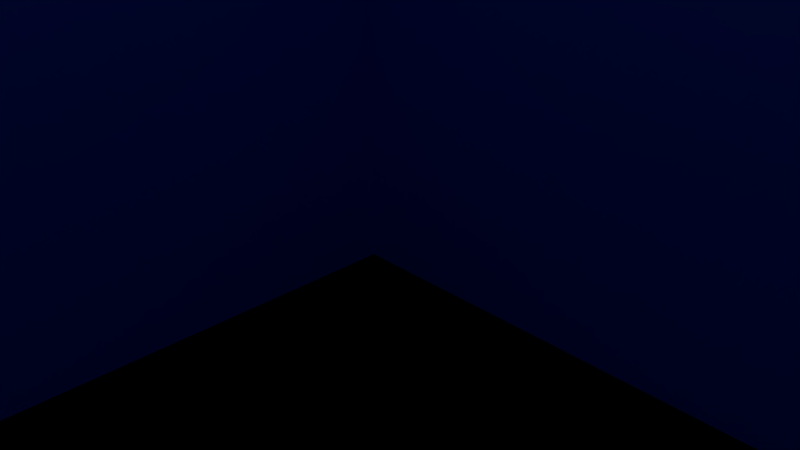 # Source: maze2.blend  (saved by Blender 2.77.0; exported with 4.5.12 LTS)
import bpy
from mathutils import Matrix  # noqa: F401  (used for matrix-valued properties, if any)

bpy.ops.wm.read_factory_settings(use_empty=True)
scene = bpy.context.scene
scene.name = 'Scene'

# ---- collections
col_collection_1 = bpy.data.collections.new('Collection 1'); scene.collection.children.link(col_collection_1)

# ---- materials (node trees are filled in below, after node groups)
mat_floor = bpy.data.materials.new('Floor')
mat_floor.alpha_threshold = 0.0
mat_floor.use_transparent_shadow = False
mat_floor.diffuse_color = (0.009192, 0.07606, 0.8, 1.0)
mat_floor.roughness = 0.5

# ---- material node trees

# ---- world
world_world = bpy.data.worlds.new('World'); scene.world = world_world
world_world.color = (0.05088, 0.05088, 0.05088)
world_world.use_sun_shadow = False
world_world.sun_shadow_jitter_overblur = 0.0
world_world.cycles.sampling_method = 'MANUAL'

# ---- cameras
cam_camera = bpy.data.cameras.new('Camera')
cam_camera.clip_end = 100.0
cam_camera.lens = 35.0
cam_camera.sensor_width = 32.0
cam_camera.sensor_height = 18.0
cam_camera.ortho_scale = 7.314
cam_camera.dof.focus_distance = 0.0
cam_camera.dof.aperture_fstop = 128.0

# ---- lights
light_lamp = bpy.data.lights.new('Lamp', 'POINT')
light_lamp.transmission_factor = 0.0
light_lamp.cutoff_distance = 30.0
light_lamp.energy = 100.0
light_lamp.shadow_buffer_clip_start = 1.001
light_lamp.shadow_soft_size = 0.1
light_lamp.shadow_maximum_resolution = 0.006
light_lamp.use_absolute_resolution = True

# ---- meshes
me_plane_002 = bpy.data.meshes.new('Plane.002')
me_plane_002.from_pydata([(-1.0, 1.0, 0.0), (1.0, 1.0, 0.0), (-1.0, 3.0, 0.0), (1.0, 3.0, 0.0), (-1.0, 2.75, 0.0), (-1.0, 2.5, 0.0), (-1.0, 2.25, 0.0), (-1.0, 2.0, 0.0), (-1.0, 1.75, 0.0), (-1.0, 1.5, 0.0), (-1.0, 1.25, 0.0), (-0.75, 1.0, 0.0), (-0.5, 1.0, 0.0), (-0.25, 1.0, 0.0), (0.0, 1.0, 0.0), (0.25, 1.0, 0.0), (0.5, 1.0, 0.0), (0.75, 1.0, 0.0), (1.0, 1.25, 0.0), (1.0, 1.5, 0.0), (1.0, 1.75, 0.0), (1.0, 2.0, 0.0), (1.0, 2.25, 0.0), (1.0, 2.5, 0.0), (1.0, 2.75, 0.0), (0.75, 3.0, 0.0), (0.5, 3.0, 0.0), (0.25, 3.0, 0.0), (0.0, 3.0, 0.0), (-0.25, 3.0, 0.0), (-0.5, 3.0, 0.0), (-0.75, 3.0, 0.0), (-0.75, 1.25, 0.0), (-0.75, 1.5, 0.0), (-0.75, 1.75, 0.0), (-0.75, 2.0, 0.0), (-0.75, 2.25, 0.0), (-0.75, 2.5, 0.0), (-0.75, 2.75, 0.0), (-0.5, 1.25, 0.0), (-0.5, 1.5, 0.0), (-0.5, 1.75, 0.0), (-0.5, 2.0, 0.0), (-0.5, 2.25, 0.0), (-0.5, 2.5, 0.0), (-0.5, 2.75, 0.0), (-0.25, 1.25, 0.0), (-0.25, 1.5, 0.0), (-0.25, 1.75, 0.0), (-0.25, 2.0, 0.0), (-0.25, 2.25, 0.0), (0.0, 1.25, 0.0), (0.0, 1.5, 0.0), (0.0, 1.75, 0.0), (0.0, 2.0, 0.0), (0.0, 2.25, 0.0), (0.0, 2.5, 0.0), (0.0, 2.75, 0.0), (0.25, 1.25, 0.0), (0.25, 1.5, 0.0), (0.25, 1.75, 0.0), (0.25, 2.0, 0.0), (0.25, 2.25, 0.0), (0.25, 2.5, 0.0), (0.25, 2.75, 0.0), (0.5, 1.25, 0.0), (0.5, 1.5, 0.0), (0.5, 1.75, 0.0), (0.5, 2.0, 0.0), (0.5, 2.25, 0.0), (0.5, 2.5, 0.0), (0.5, 2.75, 0.0), (0.75, 1.25, 0.0), (0.75, 1.5, 0.0), (0.75, 1.75, 0.0), (0.75, 2.0, 0.0), (0.75, 2.25, 0.0), (0.75, 2.5, 0.0), (0.75, 2.75, 0.0), (-3.0, 1.0, 0.0), (-1.0, 1.0, 0.0), (-3.0, 3.0, 0.0), (-1.0, 3.0, 0.0), (-3.0, 2.75, 0.0), (-3.0, 2.5, 0.0), (-3.0, 2.25, 0.0), (-3.0, 2.0, 0.0), (-3.0, 1.75, 0.0), (-3.0, 1.5, 0.0), (-3.0, 1.25, 0.0), (-2.75, 1.0, 0.0), (-2.5, 1.0, 0.0), (-2.25, 1.0, 0.0), (-2.0, 1.0, 0.0), (-1.75, 1.0, 0.0), (-1.5, 1.0, 0.0), (-1.25, 1.0, 0.0), (-1.0, 1.25, 0.0), (-1.0, 1.5, 0.0), (-1.0, 1.75, 0.0), (-1.0, 2.0, 0.0), (-1.0, 2.25, 0.0), (-1.0, 2.5, 0.0), (-1.0, 2.75, 0.0), (-1.25, 3.0, 0.0), (-1.5, 3.0, 0.0), (-1.75, 3.0, 0.0), (-2.0, 3.0, 0.0), (-2.25, 3.0, 0.0), (-2.5, 3.0, 0.0), (-2.75, 3.0, 0.0), (-2.75, 1.25, 0.0), (-2.75, 1.5, 0.0), (-2.75, 1.75, 0.0), (-2.75, 2.0, 0.0), (-2.75, 2.25, 0.0), (-2.75, 2.5, 0.0), (-2.75, 2.75, 0.0), (-2.5, 1.25, 0.0), (-2.5, 1.5, 0.0), (-2.5, 1.75, 0.0), (-2.5, 2.0, 0.0), (-2.5, 2.25, 0.0), (-2.5, 2.5, 0.0), (-2.5, 2.75, 0.0), (-2.25, 1.25, 0.0), (-2.25, 1.5, 0.0), (-2.25, 1.75, 0.0), (-2.25, 2.0, 0.0), (-2.25, 2.25, 0.0), (-2.25, 2.5, 0.0), (-2.25, 2.75, 0.0), (-2.0, 1.25, 0.0), (-2.0, 1.5, 0.0), (-2.0, 1.75, 0.0), (-2.0, 2.0, 0.0), (-2.0, 2.25, 0.0), (-2.0, 2.5, 0.0), (-2.0, 2.75, 0.0), (-1.75, 1.25, 0.0), (-1.75, 1.5, 0.0), (-1.75, 1.75, 0.0), (-1.75, 2.0, 0.0), (-1.75, 2.25, 0.0), (-1.75, 2.5, 0.0), (-1.75, 2.75, 0.0), (-1.5, 1.25, 0.0), (-1.5, 1.5, 0.0), (-1.5, 1.75, 0.0), (-1.5, 2.0, 0.0), (-1.5, 2.25, 0.0), (-1.5, 2.5, 0.0), (-1.5, 2.75, 0.0), (-1.25, 1.25, 0.0), (-1.25, 1.5, 0.0), (-1.25, 1.75, 0.0), (-1.25, 2.0, 0.0), (-1.25, 2.25, 0.0), (-1.25, 2.5, 0.0), (-1.25, 2.75, 0.0), (-5.0, 1.0, 0.0), (-3.0, 1.0, 0.0), (-5.0, 3.0, 0.0), (-3.0, 3.0, 0.0), (-5.0, 2.75, 0.0), (-5.0, 2.5, 0.0), (-5.0, 2.25, 0.0), (-5.0, 2.0, 0.0), (-5.0, 1.75, 0.0), (-5.0, 1.5, 0.0), (-5.0, 1.25, 0.0), (-4.75, 1.0, 0.0), (-4.5, 1.0, 0.0), (-4.25, 1.0, 0.0), (-4.0, 1.0, 0.0), (-3.75, 1.0, 0.0), (-3.5, 1.0, 0.0), (-3.25, 1.0, 0.0), (-3.0, 1.25, 0.0), (-3.0, 1.5, 0.0), (-3.0, 1.75, 0.0), (-3.0, 2.0, 0.0), (-3.0, 2.25, 0.0), (-3.0, 2.5, 0.0), (-3.0, 2.75, 0.0), (-3.25, 3.0, 0.0), (-3.5, 3.0, 0.0), (-3.75, 3.0, 0.0), (-4.0, 3.0, 0.0), (-4.25, 3.0, 0.0), (-4.5, 3.0, 0.0), (-4.75, 3.0, 0.0), (-4.75, 1.25, 0.0), (-4.75, 1.5, 0.0), (-4.75, 1.75, 0.0), (-4.75, 2.0, 0.0), (-4.75, 2.25, 0.0), (-4.75, 2.5, 0.0), (-4.75, 2.75, 0.0), (-4.5, 1.25, 0.0), (-4.5, 1.5, 0.0), (-4.5, 1.75, 0.0), (-4.5, 2.0, 0.0), (-4.5, 2.25, 0.0), (-4.5, 2.5, 0.0), (-4.5, 2.75, 0.0), (-4.25, 1.25, 0.0), (-4.25, 1.5, 0.0), (-4.25, 1.75, 0.0), (-4.25, 2.0, 0.0), (-4.25, 2.25, 0.0), (-4.25, 2.5, 0.0), (-4.25, 2.75, 0.0), (-4.0, 1.25, 0.0), (-4.0, 1.5, 0.0), (-4.0, 1.75, 0.0), (-4.0, 2.0, 0.0), (-4.0, 2.25, 0.0), (-4.0, 2.5, 0.0), (-4.0, 2.75, 0.0), (-3.75, 1.25, 0.0), (-3.75, 1.5, 0.0), (-3.75, 1.75, 0.0), (-3.75, 2.0, 0.0), (-3.75, 2.25, 0.0), (-3.75, 2.5, 0.0), (-3.75, 2.75, 0.0), (-3.5, 1.25, 0.0), (-3.5, 1.5, 0.0), (-3.5, 1.75, 0.0), (-3.5, 2.0, 0.0), (-3.5, 2.25, 0.0), (-3.5, 2.5, 0.0), (-3.5, 2.75, 0.0), (-3.25, 1.25, 0.0), (-3.25, 1.5, 0.0), (-3.25, 1.75, 0.0), (-3.25, 2.0, 0.0), (-3.25, 2.25, 0.0), (-3.25, 2.5, 0.0), (-3.25, 2.75, 0.0), (-3.0, -1.0, 0.0), (-1.0, -1.0, 0.0), (-3.0, 1.0, 0.0), (-1.0, 1.0, 0.0), (-3.0, 0.75, 0.0), (-3.0, 0.5, 0.0), (-3.0, 0.25, 0.0), (-3.0, 0.0, 0.0), (-3.0, -0.25, 0.0), (-3.0, -0.5, 0.0), (-3.0, -0.75, 0.0), (-2.75, -1.0, 0.0), (-2.5, -1.0, 0.0), (-2.25, -1.0, 0.0), (-2.0, -1.0, 0.0), (-1.75, -1.0, 0.0), (-1.5, -1.0, 0.0), (-1.25, -1.0, 0.0), (-1.0, -0.75, 0.0), (-1.0, -0.5, 0.0), (-1.0, -0.25, 0.0), (-1.0, 0.0, 0.0), (-1.0, 0.25, 0.0), (-1.0, 0.5, 0.0), (-1.0, 0.75, 0.0), (-1.25, 1.0, 0.0), (-1.5, 1.0, 0.0), (-1.75, 1.0, 0.0), (-2.0, 1.0, 0.0), (-2.25, 1.0, 0.0), (-2.5, 1.0, 0.0), (-2.75, 1.0, 0.0), (-2.75, -0.75, 0.0), (-2.75, -0.5, 0.0), (-2.75, -0.25, 0.0), (-2.75, 0.0, 0.0), (-2.75, 0.25, 0.0), (-2.75, 0.5, 0.0), (-2.75, 0.75, 0.0), (-2.5, -0.75, 0.0), (-2.5, -0.5, 0.0), (-2.5, -0.25, 0.0), (-2.5, 0.0, 0.0), (-2.5, 0.25, 0.0), (-2.5, 0.5, 0.0), (-2.5, 0.75, 0.0), (-2.25, -0.75, 0.0), (-2.25, -0.5, 0.0), (-2.25, -0.25, 0.0), (-2.25, 0.0, 0.0), (-2.25, 0.25, 0.0), (-2.25, 0.5, 0.0), (-2.25, 0.75, 0.0), (-2.0, -0.75, 0.0), (-2.0, -0.5, 0.0), (-2.0, -0.25, 0.0), (-2.0, 0.0, 0.0), (-2.0, 0.25, 0.0), (-2.0, 0.5, 0.0), (-2.0, 0.75, 0.0), (-1.75, -0.75, 0.0), (-1.75, -0.5, 0.0), (-1.75, -0.25, 0.0), (-1.75, 0.0, 0.0), (-1.75, 0.25, 0.0), (-1.75, 0.5, 0.0), (-1.75, 0.75, 0.0), (-1.5, -0.75, 0.0), (-1.5, -0.5, 0.0), (-1.5, -0.25, 0.0), (-1.5, 0.0, 0.0), (-1.5, 0.25, 0.0), (-1.5, 0.5, 0.0), (-1.5, 0.75, 0.0), (-1.25, -0.75, 0.0), (-1.25, -0.5, 0.0), (-1.25, -0.25, 0.0), (-1.25, 0.0, 0.0), (-1.25, 0.25, 0.0), (-1.25, 0.5, 0.0), (-1.25, 0.75, 0.0), (-3.0, 3.0, 0.0), (-1.0, 3.0, 0.0), (-3.0, 5.0, 0.0), (-1.0, 5.0, 0.0), (-3.0, 4.75, 0.0), (-3.0, 4.5, 0.0), (-3.0, 4.25, 0.0), (-3.0, 4.0, 0.0), (-3.0, 3.75, 0.0), (-3.0, 3.5, 0.0), (-3.0, 3.25, 0.0), (-2.75, 3.0, 0.0), (-2.5, 3.0, 0.0), (-2.25, 3.0, 0.0), (-2.0, 3.0, 0.0), (-1.75, 3.0, 0.0), (-1.5, 3.0, 0.0), (-1.25, 3.0, 0.0), (-1.0, 3.25, 0.0), (-1.0, 3.5, 0.0), (-1.0, 3.75, 0.0), (-1.0, 4.0, 0.0), (-1.0, 4.25, 0.0), (-1.0, 4.5, 0.0), (-1.0, 4.75, 0.0), (-1.25, 5.0, 0.0), (-1.5, 5.0, 0.0), (-1.75, 5.0, 0.0), (-2.0, 5.0, 0.0), (-2.25, 5.0, 0.0), (-2.5, 5.0, 0.0), (-2.75, 5.0, 0.0), (-2.75, 3.25, 0.0), (-2.75, 3.5, 0.0), (-2.75, 3.75, 0.0), (-2.75, 4.0, 0.0), (-2.75, 4.25, 0.0), (-2.75, 4.5, 0.0), (-2.75, 4.75, 0.0), (-2.5, 3.25, 0.0), (-2.5, 3.5, 0.0), (-2.5, 3.75, 0.0), (-2.5, 4.0, 0.0), (-2.5, 4.25, 0.0), (-2.5, 4.5, 0.0), (-2.5, 4.75, 0.0), (-2.25, 3.25, 0.0), (-2.25, 3.5, 0.0), (-2.25, 3.75, 0.0), (-2.25, 4.0, 0.0), (-2.25, 4.25, 0.0), (-2.25, 4.5, 0.0), (-2.25, 4.75, 0.0), (-2.0, 3.25, 0.0), (-2.0, 3.5, 0.0), (-2.0, 3.75, 0.0), (-2.0, 4.0, 0.0), (-2.0, 4.25, 0.0), (-2.0, 4.5, 0.0), (-2.0, 4.75, 0.0), (-1.75, 3.25, 0.0), (-1.75, 3.5, 0.0), (-1.75, 3.75, 0.0), (-1.75, 4.0, 0.0), (-1.75, 4.25, 0.0), (-1.75, 4.5, 0.0), (-1.75, 4.75, 0.0), (-1.5, 3.25, 0.0), (-1.5, 3.5, 0.0), (-1.5, 3.75, 0.0), (-1.5, 4.0, 0.0), (-1.5, 4.25, 0.0), (-1.5, 4.5, 0.0), (-1.5, 4.75, 0.0), (-1.25, 3.25, 0.0), (-1.25, 3.5, 0.0), (-1.25, 3.75, 0.0), (-1.25, 4.0, 0.0), (-1.25, 4.25, 0.0), (-1.25, 4.5, 0.0), (-1.25, 4.75, 0.0), (-1.0, 3.0, 0.0), (1.0, 3.0, 0.0), (-1.0, 5.0, 0.0), (1.0, 5.0, 0.0), (-1.0, 4.75, 0.0), (-1.0, 4.5, 0.0), (-1.0, 4.25, 0.0), (-1.0, 4.0, 0.0), (-1.0, 3.75, 0.0), (-1.0, 3.5, 0.0), (-1.0, 3.25, 0.0), (-0.75, 3.0, 0.0), (-0.5, 3.0, 0.0), (-0.25, 3.0, 0.0), (0.0, 3.0, 0.0), (0.25, 3.0, 0.0), (0.5, 3.0, 0.0), (0.75, 3.0, 0.0), (1.0, 3.25, 0.0), (1.0, 3.5, 0.0), (1.0, 3.75, 0.0), (1.0, 4.0, 0.0), (1.0, 4.25, 0.0), (1.0, 4.5, 0.0), (1.0, 4.75, 0.0), (0.75, 5.0, 0.0), (0.5, 5.0, 0.0), (0.25, 5.0, 0.0), (0.0, 5.0, 0.0), (-0.25, 5.0, 0.0), (-0.5, 5.0, 0.0), (-0.75, 5.0, 0.0), (-0.75, 3.25, 0.0), (-0.75, 3.5, 0.0), (-0.75, 3.75, 0.0), (-0.75, 4.0, 0.0), (-0.75, 4.25, 0.0), (-0.75, 4.5, 0.0), (-0.75, 4.75, 0.0), (-0.5, 3.25, 0.0), (-0.5, 3.5, 0.0), (-0.5, 3.75, 0.0), (-0.5, 4.0, 0.0), (-0.5, 4.25, 0.0), (-0.5, 4.5, 0.0), (-0.5, 4.75, 0.0), (-0.25, 3.75, 0.0), (-0.25, 4.0, 0.0), (-0.25, 4.25, 0.0), (-0.25, 4.5, 0.0), (-0.25, 4.75, 0.0), (0.0, 3.25, 0.0), (0.0, 3.5, 0.0), (0.0, 3.75, 0.0), (0.0, 4.0, 0.0), (0.0, 4.25, 0.0), (0.0, 4.5, 0.0), (0.0, 4.75, 0.0), (0.25, 3.25, 0.0), (0.25, 3.5, 0.0), (0.25, 3.75, 0.0), (0.25, 4.0, 0.0), (0.25, 4.25, 0.0), (0.25, 4.5, 0.0), (0.25, 4.75, 0.0), (0.5, 3.25, 0.0), (0.5, 3.5, 0.0), (0.5, 3.75, 0.0), (0.5, 4.0, 0.0), (0.5, 4.25, 0.0), (0.5, 4.5, 0.0), (0.5, 4.75, 0.0), (0.75, 3.25, 0.0), (0.75, 3.5, 0.0), (0.75, 3.75, 0.0), (0.75, 4.0, 0.0), (0.75, 4.25, 0.0), (0.75, 4.5, 0.0), (0.75, 4.75, 0.0), (0.75, 3.0, 6.0), (1.0, 3.0, 6.0), (1.0, 4.75, 6.0), (1.0, 5.0, 6.0), (-0.75, 5.0, 6.0), (-1.0, 5.0, 6.0), (-1.0, 4.75, 6.0), (1.0, 3.25, 6.0), (1.0, 3.5, 6.0), (1.0, 3.75, 6.0), (1.0, 4.0, 6.0), (1.0, 4.25, 6.0), (1.0, 4.5, 6.0), (0.75, 5.0, 6.0), (0.5, 5.0, 6.0), (0.25, 5.0, 6.0), (0.0, 5.0, 6.0), (-0.25, 5.0, 6.0), (-0.5, 5.0, 6.0), (-0.75, 4.75, 6.0), (-0.5, 4.75, 6.0), (-0.25, 4.75, 6.0), (0.0, 4.75, 6.0), (0.25, 4.75, 6.0), (0.5, 4.75, 6.0), (0.75, 4.75, 6.0), (0.75, 3.25, 6.0), (0.75, 3.5, 6.0), (0.75, 3.75, 6.0), (0.75, 4.0, 6.0), (0.75, 4.25, 6.0), (0.75, 4.5, 6.0), (-1.0, -1.0, 0.0), (1.0, -1.0, 0.0), (-1.0, 1.0, 0.0), (1.0, 1.0, 0.0), (-1.0, 0.75, 0.0), (-1.0, 0.5, 0.0), (-1.0, 0.25, 0.0), (-1.0, 0.0, 0.0), (-1.0, -0.25, 0.0), (-1.0, -0.5, 0.0), (-1.0, -0.75, 0.0), (-0.75, -1.0, 0.0), (-0.5, -1.0, 0.0), (-0.25, -1.0, 0.0), (0.0, -1.0, 0.0), (0.25, -1.0, 0.0), (0.5, -1.0, 0.0), (0.75, -1.0, 0.0), (1.0, -0.75, 0.0), (1.0, -0.5, 0.0), (1.0, -0.25, 0.0), (1.0, 0.0, 0.0), (1.0, 0.25, 0.0), (1.0, 0.5, 0.0), (1.0, 0.75, 0.0), (0.75, 1.0, 0.0), (0.5, 1.0, 0.0), (0.25, 1.0, 0.0), (0.0, 1.0, 0.0), (-0.25, 1.0, 0.0), (-0.5, 1.0, 0.0), (-0.75, 1.0, 0.0), (-0.75, -0.75, 0.0), (-0.75, -0.5, 0.0), (-0.75, -0.25, 0.0), (-0.75, 0.0, 0.0), (-0.75, 0.25, 0.0), (-0.75, 0.5, 0.0), (-0.75, 0.75, 0.0), (-0.5, -0.75, 0.0), (-0.5, -0.5, 0.0), (-0.5, -0.25, 0.0), (-0.5, 0.0, 0.0), (-0.5, 0.25, 0.0), (-0.5, 0.5, 0.0), (-0.5, 0.75, 0.0), (-0.25, -0.75, 0.0), (-0.25, -0.5, 0.0), (-0.25, -0.25, 0.0), (-0.25, 0.0, 0.0), (-0.25, 0.25, 0.0), (-0.25, 0.5, 0.0), (-0.25, 0.75, 0.0), (0.0, -0.75, 0.0), (0.0, -0.5, 0.0), (0.0, -0.25, 0.0), (0.0, 0.0, 0.0), (0.0, 0.25, 0.0), (0.0, 0.5, 0.0), (0.0, 0.75, 0.0), (0.25, -0.75, 0.0), (0.25, -0.5, 0.0), (0.25, -0.25, 0.0), (0.25, 0.0, 0.0), (0.25, 0.25, 0.0), (0.25, 0.5, 0.0), (0.25, 0.75, 0.0), (0.5, -0.75, 0.0), (0.5, -0.5, 0.0), (0.5, -0.25, 0.0), (0.5, 0.0, 0.0), (0.5, 0.25, 0.0), (0.5, 0.5, 0.0), (0.5, 0.75, 0.0), (0.75, -0.75, 0.0), (0.75, -0.5, 0.0), (0.75, -0.25, 0.0), (0.75, 0.0, 0.0), (0.75, 0.25, 0.0), (0.75, 0.5, 0.0), (0.75, 0.75, 0.0), (-1.0, -0.75, 6.0), (-1.0, -1.0, 6.0), (0.75, -1.0, 6.0), (1.0, -1.0, 6.0), (1.0, 0.75, 6.0), (1.0, 1.0, 6.0), (-0.75, -1.0, 6.0), (-0.5, -1.0, 6.0), (-0.25, -1.0, 6.0), (0.0, -1.0, 6.0), (0.25, -1.0, 6.0), (1.0, -0.75, 6.0), (1.0, -0.5, 6.0), (1.0, -0.25, 6.0), (1.0, 0.0, 6.0), (1.0, 0.25, 6.0), (1.0, 0.5, 6.0), (0.75, 1.0, 6.0), (-0.75, -0.75, 6.0), (-0.5, -0.75, 6.0), (-0.25, -0.75, 6.0), (0.0, -0.75, 6.0), (0.25, -0.75, 6.0), (0.75, 0.75, 6.0), (0.75, -0.75, 6.0), (0.75, -0.5, 6.0), (0.75, -0.25, 6.0), (0.75, 0.0, 6.0), (0.75, 0.25, 6.0), (0.75, 0.5, 6.0), (-5.0, 3.0, 0.0), (-3.0, 3.0, 0.0), (-5.0, 5.0, 0.0), (-3.0, 5.0, 0.0), (-5.0, 4.75, 0.0), (-5.0, 4.5, 0.0), (-5.0, 4.25, 0.0), (-5.0, 4.0, 0.0), (-5.0, 3.75, 0.0), (-5.0, 3.5, 0.0), (-5.0, 3.25, 0.0), (-4.75, 3.0, 0.0), (-4.5, 3.0, 0.0), (-4.25, 3.0, 0.0), (-4.0, 3.0, 0.0), (-3.75, 3.0, 0.0), (-3.5, 3.0, 0.0), (-3.25, 3.0, 0.0), (-3.0, 3.25, 0.0), (-3.0, 3.5, 0.0), (-3.0, 3.75, 0.0), (-3.0, 4.0, 0.0), (-3.0, 4.25, 0.0), (-3.0, 4.5, 0.0), (-3.0, 4.75, 0.0), (-3.25, 5.0, 0.0), (-3.5, 5.0, 0.0), (-3.75, 5.0, 0.0), (-4.0, 5.0, 0.0), (-4.25, 5.0, 0.0), (-4.5, 5.0, 0.0), (-4.75, 5.0, 0.0), (-4.75, 3.25, 0.0), (-4.75, 3.5, 0.0), (-4.75, 3.75, 0.0), (-4.75, 4.0, 0.0), (-4.75, 4.25, 0.0), (-4.75, 4.5, 0.0), (-4.75, 4.75, 0.0), (-4.5, 3.25, 0.0), (-4.5, 3.5, 0.0), (-4.5, 3.75, 0.0), (-4.5, 4.0, 0.0), (-4.5, 4.25, 0.0), (-4.5, 4.5, 0.0), (-4.5, 4.75, 0.0), (-4.25, 3.25, 0.0), (-4.25, 3.5, 0.0), (-4.25, 3.75, 0.0), (-4.25, 4.0, 0.0), (-4.25, 4.25, 0.0), (-4.25, 4.5, 0.0), (-4.25, 4.75, 0.0), (-4.0, 3.25, 0.0), (-4.0, 3.5, 0.0), (-4.0, 3.75, 0.0), (-4.0, 4.0, 0.0), (-4.0, 4.25, 0.0), (-4.0, 4.5, 0.0), (-4.0, 4.75, 0.0), (-3.75, 3.25, 0.0), (-3.75, 3.5, 0.0), (-3.75, 3.75, 0.0), (-3.75, 4.0, 0.0), (-3.75, 4.25, 0.0), (-3.75, 4.5, 0.0), (-3.75, 4.75, 0.0), (-3.5, 3.25, 0.0), (-3.5, 3.5, 0.0), (-3.5, 3.75, 0.0), (-3.5, 4.0, 0.0), (-3.5, 4.25, 0.0), (-3.5, 4.5, 0.0), (-3.5, 4.75, 0.0), (-3.25, 3.25, 0.0), (-3.25, 3.5, 0.0), (-3.25, 3.75, 0.0), (-3.25, 4.0, 0.0), (-3.25, 4.25, 0.0), (-3.25, 4.5, 0.0), (-3.25, 4.75, 0.0), (-5.0, 3.25, 6.0), (-5.0, 3.0, 6.0), (-3.0, 4.75, 6.0), (-3.0, 5.0, 6.0), (-4.75, 5.0, 6.0), (-5.0, 5.0, 6.0), (-5.0, 4.75, 6.0), (-5.0, 4.25, 6.0), (-5.0, 4.0, 6.0), (-5.0, 3.75, 6.0), (-5.0, 3.5, 6.0), (-4.75, 3.0, 6.0), (-3.25, 5.0, 6.0), (-3.5, 5.0, 6.0), (-3.75, 5.0, 6.0), (-4.0, 5.0, 6.0), (-4.25, 5.0, 6.0), (-4.5, 5.0, 6.0), (-4.75, 4.75, 6.0), (-4.75, 3.25, 6.0), (-4.75, 3.5, 6.0), (-4.75, 3.75, 6.0), (-4.75, 4.0, 6.0), (-4.75, 4.25, 6.0), (-4.5, 4.75, 6.0), (-4.25, 4.75, 6.0), (-4.0, 4.75, 6.0), (-3.75, 4.75, 6.0), (-3.5, 4.75, 6.0), (-3.25, 4.75, 6.0), (-5.0, -1.0, 0.0), (-3.0, -1.0, 0.0), (-5.0, 1.0, 0.0), (-3.0, 1.0, 0.0), (-5.0, 0.75, 0.0), (-5.0, 0.5, 0.0), (-5.0, 0.25, 0.0), (-5.0, 0.0, 0.0), (-5.0, -0.25, 0.0), (-5.0, -0.5, 0.0), (-5.0, -0.75, 0.0), (-4.75, -1.0, 0.0), (-4.5, -1.0, 0.0), (-4.25, -1.0, 0.0), (-4.0, -1.0, 0.0), (-3.75, -1.0, 0.0), (-3.5, -1.0, 0.0), (-3.25, -1.0, 0.0), (-3.0, -0.75, 0.0), (-3.0, -0.5, 0.0), (-3.0, -0.25, 0.0), (-3.0, 0.0, 0.0), (-3.0, 0.25, 0.0), (-3.0, 0.5, 0.0), (-3.0, 0.75, 0.0), (-3.25, 1.0, 0.0), (-3.5, 1.0, 0.0), (-3.75, 1.0, 0.0), (-4.0, 1.0, 0.0), (-4.25, 1.0, 0.0), (-4.5, 1.0, 0.0), (-4.75, 1.0, 0.0), (-4.75, -0.75, 0.0), (-4.75, -0.5, 0.0), (-4.75, -0.25, 0.0), (-4.75, 0.0, 0.0), (-4.75, 0.25, 0.0), (-4.75, 0.5, 0.0), (-4.75, 0.75, 0.0), (-4.5, -0.75, 0.0), (-4.5, -0.5, 0.0), (-4.5, -0.25, 0.0), (-4.5, 0.0, 0.0), (-4.5, 0.25, 0.0), (-4.5, 0.5, 0.0), (-4.5, 0.75, 0.0), (-4.25, -0.75, 0.0), (-4.25, -0.5, 0.0), (-4.25, -0.25, 0.0), (-4.25, 0.0, 0.0), (-4.25, 0.25, 0.0), (-4.25, 0.5, 0.0), (-4.25, 0.75, 0.0), (-4.0, -0.75, 0.0), (-4.0, -0.5, 0.0), (-4.0, -0.25, 0.0), (-4.0, 0.0, 0.0), (-4.0, 0.25, 0.0), (-4.0, 0.5, 0.0), (-4.0, 0.75, 0.0), (-3.75, -0.75, 0.0), (-3.75, -0.5, 0.0), (-3.75, -0.25, 0.0), (-3.75, 0.0, 0.0), (-3.75, 0.25, 0.0), (-3.75, 0.5, 0.0), (-3.75, 0.75, 0.0), (-3.5, -0.75, 0.0), (-3.5, -0.5, 0.0), (-3.5, -0.25, 0.0), (-3.5, 0.0, 0.0), (-3.5, 0.25, 0.0), (-3.5, 0.5, 0.0), (-3.5, 0.75, 0.0), (-3.25, -0.75, 0.0), (-3.25, -0.5, 0.0), (-3.25, -0.25, 0.0), (-3.25, 0.0, 0.0), (-3.25, 0.25, 0.0), (-3.25, 0.5, 0.0), (-3.25, 0.75, 0.0), (-5.0, -0.75, 6.0), (-5.0, -1.0, 6.0), (-3.25, -1.0, 6.0), (-3.0, -1.0, 6.0), (-4.75, 1.0, 6.0), (-5.0, 1.0, 6.0), (-5.0, 0.75, 6.0), (-5.0, 0.5, 6.0), (-5.0, 0.25, 6.0), (-5.0, 0.0, 6.0), (-5.0, -0.25, 6.0), (-5.0, -0.5, 6.0), (-4.75, -1.0, 6.0), (-4.5, -1.0, 6.0), (-4.25, -1.0, 6.0), (-4.0, -1.0, 6.0), (-3.75, -1.0, 6.0), (-3.5, -1.0, 6.0), (-3.0, -0.75, 6.0), (-4.75, 0.75, 6.0), (-4.75, -0.75, 6.0), (-4.75, -0.5, 6.0), (-4.75, -0.25, 6.0), (-4.75, 0.0, 6.0), (-4.75, 0.25, 6.0), (-4.75, 0.5, 6.0), (-4.5, -0.75, 6.0), (-4.25, -0.75, 6.0), (-4.0, -0.75, 6.0), (-3.75, -0.75, 6.0), (-3.5, -0.75, 6.0), (-3.25, -0.75, 6.0), (-4.75, 3.0, 6.0), (-5.0, 3.0, 6.0), (-5.0, 2.75, 6.0), (-5.0, 2.5, 6.0), (-5.0, 2.25, 6.0), (-5.0, 2.0, 6.0), (-5.0, 1.75, 6.0), (-5.0, 1.5, 6.0), (-5.0, 1.25, 6.0), (-4.75, 2.75, 6.0), (-4.75, 1.25, 6.0), (-4.75, 1.5, 6.0), (-4.75, 1.75, 6.0), (-4.75, 2.0, 6.0), (-4.75, 2.25, 6.0), (-4.75, 2.5, 6.0), (-5.0, 1.25, 6.0), (-5.0, 1.0, 6.0), (-4.75, 1.0, 6.0), (-4.75, 1.25, 6.0), (0.75, 1.0, 6.0), (1.0, 1.0, 6.0), (1.0, 1.25, 6.0), (1.0, 1.5, 6.0), (1.0, 1.75, 6.0), (1.0, 2.0, 6.0), (1.0, 2.25, 6.0), (1.0, 2.5, 6.0), (1.0, 2.75, 6.0), (0.75, 1.25, 6.0), (0.75, 1.5, 6.0), (0.75, 1.75, 6.0), (0.75, 2.0, 6.0), (0.75, 2.25, 6.0), (0.75, 2.5, 6.0), (0.75, 2.75, 6.0), (1.0, 2.75, 6.0), (1.0, 3.0, 6.0), (0.75, 3.0, 6.0), (0.75, 2.75, 6.0), (-1.0, 4.75, 6.0), (-1.0, 5.0, 6.0), (-2.75, 5.0, 6.0), (-3.0, 5.0, 6.0), (-3.0, 4.75, 6.0), (-1.25, 5.0, 6.0), (-1.5, 5.0, 6.0), (-1.75, 5.0, 6.0), (-2.0, 5.0, 6.0), (-2.25, 5.0, 6.0), (-2.5, 5.0, 6.0), (-2.75, 4.75, 6.0), (-2.5, 4.75, 6.0), (-2.25, 4.75, 6.0), (-2.0, 4.75, 6.0), (-1.75, 4.75, 6.0), (-1.5, 4.75, 6.0), (-1.25, 4.75, 6.0), (-3.0, -0.75, 6.0), (-3.0, -1.0, 6.0), (-1.25, -1.0, 6.0), (-1.0, -1.0, 6.0), (-2.75, -1.0, 6.0), (-2.5, -1.0, 6.0), (-2.25, -1.0, 6.0), (-2.0, -1.0, 6.0), (-1.75, -1.0, 6.0), (-1.5, -1.0, 6.0), (-1.0, -0.75, 6.0), (-2.75, -0.75, 6.0), (-2.5, -0.75, 6.0), (-2.25, -0.75, 6.0), (-2.0, -0.75, 6.0), (-1.75, -0.75, 6.0), (-1.5, -0.75, 6.0), (-1.25, -0.75, 6.0), (-1.0, 1.5, 6.0), (-1.0, 1.25, 6.0), (-0.25, 1.0, 6.0), (0.0, 1.0, 6.0), (0.0, 3.0, 6.0), (-0.25, 3.0, 6.0), (-0.5, 3.0, 6.0), (-0.75, 1.25, 6.0), (-0.75, 1.5, 6.0), (-0.75, 2.0, 6.0), (-0.75, 2.25, 6.0), (-0.75, 2.5, 6.0), (-0.5, 2.75, 6.0), (-0.5, 2.0, 6.0), (-0.5, 2.25, 6.0), (-0.5, 2.5, 6.0), (-0.25, 1.25, 6.0), (-0.25, 2.25, 6.0), (0.0, 2.75, 6.0), (0.0, 1.25, 6.0), (0.0, 1.75, 6.0), (0.0, 2.0, 6.0), (0.0, 2.25, 6.0), (0.0, 2.5, 6.0), (0.25, 1.75, 6.0), (0.25, 2.0, 6.0), (0.25, 2.25, 6.0), (0.25, 2.5, 6.0), (0.5, 1.75, 6.0), (0.5, 2.0, 6.0), (0.75, 1.75, 6.0), (0.75, 2.0, 6.0), (-3.0, 1.25, 6.0), (-3.0, 1.0, 6.0), (-2.75, 3.0, 6.0), (-3.0, 3.0, 6.0), (-3.0, 2.75, 6.0), (-3.0, 2.25, 6.0), (-3.0, 2.0, 6.0), (-3.0, 1.5, 6.0), (-2.75, 1.0, 6.0), (-2.0, 1.0, 6.0), (-1.75, 1.0, 6.0), (-1.0, 1.25, 6.0), (-1.0, 1.5, 6.0), (-1.5, 3.0, 6.0), (-1.75, 3.0, 6.0), (-2.0, 3.0, 6.0), (-2.25, 3.0, 6.0), (-2.5, 3.0, 6.0), (-2.75, 2.75, 6.0), (-2.75, 1.25, 6.0), (-2.75, 1.5, 6.0), (-2.75, 2.0, 6.0), (-2.75, 2.25, 6.0), (-2.5, 2.75, 6.0), (-2.25, 2.75, 6.0), (-2.25, 1.75, 6.0), (-2.25, 2.0, 6.0), (-2.0, 2.75, 6.0), (-2.0, 1.25, 6.0), (-2.0, 1.5, 6.0), (-2.0, 1.75, 6.0), (-2.0, 2.0, 6.0), (-1.75, 2.75, 6.0), (-1.75, 1.25, 6.0), (-1.75, 1.5, 6.0), (-1.75, 1.75, 6.0), (-1.75, 2.0, 6.0), (-1.75, 2.25, 6.0), (-1.75, 2.5, 6.0), (-1.5, 2.75, 6.0), (-1.5, 1.25, 6.0), (-1.5, 1.5, 6.0), (-1.5, 2.0, 6.0), (-1.5, 2.25, 6.0), (-1.5, 2.5, 6.0), (-1.25, 1.25, 6.0), (-1.25, 1.5, 6.0), (-3.25, 1.0, 6.0), (-3.0, 1.0, 6.0), (-3.0, 2.75, 6.0), (-3.0, 3.0, 6.0), (-4.25, 1.0, 6.0), (-4.0, 1.0, 6.0), (-3.0, 1.25, 6.0), (-3.0, 1.5, 6.0), (-3.0, 2.0, 6.0), (-3.0, 2.25, 6.0), (-3.25, 3.0, 6.0), (-3.5, 3.0, 6.0), (-3.75, 3.0, 6.0), (-4.0, 3.0, 6.0), (-4.25, 1.25, 6.0), (-4.25, 1.5, 6.0), (-4.25, 1.75, 6.0), (-4.25, 2.0, 6.0), (-4.25, 2.25, 6.0), (-4.0, 2.75, 6.0), (-4.0, 1.25, 6.0), (-4.0, 1.5, 6.0), (-4.0, 1.75, 6.0), (-4.0, 2.0, 6.0), (-4.0, 2.25, 6.0), (-4.0, 2.5, 6.0), (-3.75, 2.75, 6.0), (-3.75, 2.0, 6.0), (-3.75, 2.25, 6.0), (-3.75, 2.5, 6.0), (-3.5, 2.75, 6.0), (-3.5, 2.0, 6.0), (-3.5, 2.25, 6.0), (-3.25, 2.75, 6.0), (-3.25, 1.25, 6.0), (-3.25, 1.5, 6.0), (-3.25, 2.0, 6.0), (-3.25, 2.25, 6.0), (-2.75, 1.0, 6.0), (-3.0, 1.0, 6.0), (-3.0, 0.75, 6.0), (-3.0, 0.5, 6.0), (-1.0, -0.25, 6.0), (-1.0, 0.0, 6.0), (-1.0, 0.25, 6.0), (-1.0, 0.5, 6.0), (-1.0, 0.75, 6.0), (-1.75, 1.0, 6.0), (-2.0, 1.0, 6.0), (-2.75, 0.75, 6.0), (-2.75, -0.75, 6.0), (-2.75, -0.5, 6.0), (-2.75, -0.25, 6.0), (-2.75, 0.0, 6.0), (-2.75, 0.5, 6.0), (-2.5, -0.75, 6.0), (-2.5, -0.5, 6.0), (-2.5, -0.25, 6.0), (-2.5, 0.0, 6.0), (-2.5, 0.5, 6.0), (-2.5, 0.75, 6.0), (-2.0, 0.75, 6.0), (-2.0, -0.25, 6.0), (-2.0, 0.0, 6.0), (-2.0, 0.5, 6.0), (-1.75, 0.75, 6.0), (-1.75, -0.25, 6.0), (-1.75, 0.0, 6.0), (-1.75, 0.5, 6.0), (-1.5, -0.25, 6.0), (-1.5, 0.0, 6.0), (-1.5, 0.5, 6.0), (-1.5, 0.75, 6.0), (-1.25, -0.25, 6.0), (-1.25, 0.0, 6.0), (-1.25, 0.25, 6.0), (-1.25, 0.5, 6.0), (-1.25, 0.75, 6.0), (-1.25, 3.0, 6.0), (-1.0, 3.0, 6.0), (-1.75, 3.0, 6.0), (-1.5, 3.0, 6.0), (-1.0, 3.25, 6.0), (-1.0, 4.0, 6.0), (-1.0, 4.25, 6.0), (-2.5, 4.0, 6.0), (-2.5, 4.25, 6.0), (-2.5, 4.5, 6.0), (-2.5, 4.75, 6.0), (-2.25, 4.0, 6.0), (-2.25, 4.25, 6.0), (-2.25, 4.5, 6.0), (-2.25, 4.75, 6.0), (-2.0, 4.0, 6.0), (-2.0, 4.25, 6.0), (-1.75, 3.25, 6.0), (-1.75, 4.0, 6.0), (-1.75, 4.25, 6.0), (-1.5, 3.25, 6.0), (-1.5, 4.0, 6.0), (-1.5, 4.25, 6.0), (-1.25, 3.25, 6.0), (-1.25, 4.0, 6.0), (-1.25, 4.25, 6.0), (-0.5, 3.0, 6.0), (-0.25, 3.0, 6.0), (0.0, 3.0, 6.0), (-0.5, 3.25, 6.0), (-0.5, 3.5, 6.0), (-0.5, 3.75, 6.0), (-0.5, 4.0, 6.0), (-0.5, 4.25, 6.0), (-0.25, 3.75, 6.0), (-0.25, 4.0, 6.0), (-0.25, 4.25, 6.0), (0.0, 3.25, 6.0), (0.0, 3.5, 6.0), (0.0, 3.75, 6.0), (0.25, 3.5, 6.0), (0.25, 3.75, 6.0), (0.0, 1.0, 6.0), (-0.25, 1.0, 6.0), (-0.5, -0.75, 6.0), (-0.5, -0.5, 6.0), (-0.5, -0.25, 6.0), (-0.5, 0.0, 6.0), (-0.25, 0.75, 6.0), (-0.25, -0.75, 6.0), (-0.25, -0.5, 6.0), (-0.25, -0.25, 6.0), (-0.25, 0.0, 6.0), (-0.25, 0.5, 6.0), (0.0, 0.75, 6.0), (0.0, -0.25, 6.0), (0.0, 0.0, 6.0), (0.0, 0.5, 6.0), (0.25, -0.25, 6.0), (0.25, 0.0, 6.0), (0.25, 0.5, 6.0), (0.25, 0.75, 6.0), (0.5, 0.5, 6.0), (0.5, 0.75, 6.0), (0.75, 0.5, 6.0), (0.75, 0.75, 6.0), (-3.25, 3.0, 6.0), (-3.0, 3.0, 6.0), (-3.5, 3.0, 6.0), (-3.0, 3.25, 6.0), (-3.0, 3.75, 6.0), (-3.0, 4.0, 6.0), (-3.0, 4.25, 6.0), (-3.0, 4.5, 6.0), (-3.0, 4.75, 6.0), (-4.75, 3.5, 6.0), (-4.75, 3.75, 6.0), (-4.5, 3.5, 6.0), (-4.5, 3.75, 6.0), (-4.25, 3.5, 6.0), (-4.25, 3.75, 6.0), (-4.0, 3.5, 6.0), (-4.0, 3.75, 6.0), (-4.0, 4.25, 6.0), (-4.0, 4.5, 6.0), (-4.0, 4.75, 6.0), (-3.75, 4.25, 6.0), (-3.75, 4.5, 6.0), (-3.75, 4.75, 6.0), (-3.5, 3.25, 6.0), (-3.25, 3.25, 6.0), (-3.25, 3.75, 6.0), (-3.25, 4.0, 6.0), (-3.25, 4.25, 6.0), (-3.25, 4.5, 6.0), (-3.25, 4.75, 6.0), (-3.0, 0.75, 6.0), (-3.0, 1.0, 6.0), (-3.0, 0.5, 6.0), (-3.25, 1.0, 6.0), (-4.0, 1.0, 6.0), (-4.25, 1.0, 6.0), (-4.75, -0.25, 6.0), (-4.75, 0.0, 6.0), (-4.75, 0.5, 6.0), (-4.75, 0.75, 6.0), (-4.5, -0.25, 6.0), (-4.5, 0.0, 6.0), (-4.5, 0.5, 6.0), (-4.5, 0.75, 6.0), (-4.25, 0.75, 6.0), (-4.25, -0.25, 6.0), (-4.25, 0.0, 6.0), (-4.25, 0.5, 6.0), (-4.0, 0.75, 6.0), (-4.0, -0.25, 6.0), (-4.0, 0.0, 6.0), (-4.0, 0.5, 6.0), (-3.75, -0.25, 6.0), (-3.75, 0.0, 6.0), (-3.5, -0.25, 6.0), (-3.5, 0.0, 6.0), (-3.5, 0.25, 6.0), (-3.5, 0.5, 6.0), (-3.5, 0.75, 6.0), (-3.25, 0.75, 6.0), (-3.25, -0.25, 6.0), (-3.25, 0.0, 6.0), (-3.25, 0.25, 6.0), (-3.25, 0.5, 6.0), (0.25, -1.0, 6.0), (0.5, -1.0, 6.0), (0.75, -1.0, 6.0), (0.25, -0.75, 6.0), (0.5, -0.75, 6.0), (0.75, -0.75, 6.0), (0.6735, -1.0, 0.0), (0.6735, -0.75, 0.0), (0.6735, -0.5, 0.0), (0.6735, -0.25, 0.0), (0.6735, 0.0, 0.0), (0.6735, 0.25, 0.0), (0.6735, 0.5, 0.0), (0.6735, 0.5, 6.0), (0.6735, -1.0, 6.0), (0.6735, -0.75, 6.0), (0.3647, -1.0, 0.0), (0.3647, -0.75, 0.0), (0.3647, -0.5, 0.0), (0.3647, -0.25, 0.0), (0.3647, 0.0, 0.0), (0.3647, 0.25, 0.0), (0.3647, 0.5, 0.0), (0.3647, 0.5, 6.0), (0.3647, -1.0, 6.0), (0.3647, -0.75, 6.0), (0.5, -0.75, 5.036), (0.75, -0.75, 5.036), (0.5, -1.0, 5.036), (0.25, -1.0, 5.036), (0.25, -0.75, 5.036), (0.75, -1.0, 5.036), (0.6735, -1.0, 5.036), (0.6735, -0.75, 5.036), (0.3647, -0.75, 5.036), (0.3647, -1.0, 5.036), (0.75, -0.75, 0.8011), (0.25, -1.0, 0.8011), (0.25, -0.75, 0.8011), (0.5, -0.75, 0.8011), (0.5, -1.0, 0.8011), (0.75, -1.0, 0.8011), (0.6735, -1.0, 0.8011), (0.6735, -0.75, 0.8011), (0.3647, -0.75, 0.8011), (0.3647, -1.0, 0.8011), (0.5, -0.7899, 0.8011), (0.5, -0.7899, 5.036), (0.6735, -0.7899, 0.8011), (0.6735, -0.7899, 5.036), (0.3647, -0.7899, 0.8011), (0.3647, -0.7899, 5.036), (-5.0, 4.75, 6.0), (-5.0, 4.5, 6.0), (-5.0, 4.25, 6.0), (-4.75, 4.25, 6.0), (-4.75, 4.5, 6.0), (-4.75, 4.75, 6.0), (-5.0, 4.326, 0.0), (-4.75, 4.326, 0.0), (-4.5, 4.326, 0.0), (-4.25, 4.326, 0.0), (-4.0, 4.326, 0.0), (-4.0, 4.326, 6.0), (-5.0, 4.326, 6.0), (-4.75, 4.326, 6.0), (-5.0, 4.655, 0.0), (-4.75, 4.655, 0.0), (-4.5, 4.655, 0.0), (-4.25, 4.655, 0.0), (-4.0, 4.655, 0.0), (-4.0, 4.655, 6.0), (-5.0, 4.655, 6.0), (-4.75, 4.655, 6.0), (-5.0, 4.75, 5.222), (-4.75, 4.75, 5.222), (-5.0, 4.25, 5.222), (-5.0, 4.5, 5.222), (-4.75, 4.5, 5.222), (-4.75, 4.25, 5.222), (-4.75, 4.326, 5.222), (-5.0, 4.326, 5.222), (-5.0, 4.655, 5.222), (-4.75, 4.655, 5.222), (-5.0, 2.0, 0.0), (1.0, 2.0, 0.0), (-4.75, 4.75, 0.7978), (-5.0, 4.5, 0.7978), (-4.75, 4.5, 0.7978), (-5.0, 4.75, 0.7978), (-5.0, 4.25, 0.7978), (-4.75, 4.25, 0.7978), (-4.75, 4.326, 0.7978), (-5.0, 4.326, 0.7978), (-5.0, 4.655, 0.7978), (-4.75, 4.655, 0.7978), (-4.887, 4.326, 0.7978), (-4.887, 4.326, 5.222), (-4.887, 4.655, 0.7978), (-4.887, 4.655, 5.222), (-4.887, 4.5, 5.222), (-4.887, 4.5, 0.7978), (0.6735, -0.6721, 0.8011), (0.6735, -0.6721, 5.036), (0.3647, -0.6721, 0.8011), (0.3647, -0.6721, 5.036), (0.5, -0.6721, 5.036), (0.5, -0.6721, 0.8011)], [], [(3, 25, 887, 886), (4, 38, 31, 2), (38, 45, 30, 31), (106, 107, 972, 971), (814, 815, 1211, 1210), (57, 64, 27, 28), (64, 71, 26, 27), (71, 78, 25, 26), (0, 11, 32, 10), (105, 106, 971, 970), (9, 33, 34, 8), (8, 34, 35, 7), (7, 35, 36, 6), (6, 36, 37, 5), (5, 37, 38, 4), (11, 12, 39, 32), (32, 39, 40, 33), (33, 40, 41, 34), (34, 41, 42, 35), (154, 147, 998, 1003), (813, 814, 1210, 1209), (37, 44, 45, 38), (12, 13, 46, 39), (39, 46, 47, 40), (40, 47, 48, 41), (41, 48, 49, 42), (42, 49, 50, 43), (146, 153, 1002, 997), (812, 813, 1209, 1208), (379, 372, 1094, 1098), (46, 51, 52, 47), (47, 52, 53, 48), (48, 53, 54, 49), (49, 54, 55, 50), (56, 57, 943, 948), (371, 378, 1097, 1093), (14, 15, 58, 51), (51, 58, 59, 52), (52, 59, 60, 53), (285, 286, 1064, 1063), (142, 149, 999, 993), (761, 816, 1207, 1181), (56, 63, 64, 57), (15, 16, 65, 58), (58, 65, 66, 59), (59, 66, 67, 60), (55, 54, 946, 947), (61, 68, 69, 62), (62, 69, 70, 63), (63, 70, 71, 64), (16, 17, 72, 65), (65, 72, 73, 66), (66, 73, 74, 67), (809, 808, 1205, 1206), (68, 75, 76, 69), (69, 76, 77, 70), (70, 77, 78, 71), (74, 73, 879, 880), (17, 1, 870, 869), (22, 23, 876, 875), (73, 72, 878, 879), (21, 22, 875, 874), (72, 17, 869, 878), (20, 21, 874, 873), (159, 103, 82, 104), (54, 53, 945, 946), (147, 140, 991, 998), (808, 807, 1204, 1205), (282, 283, 1062, 1061), (97, 98, 969, 968), (374, 367, 1092, 1096), (152, 159, 104, 105), (692, 641, 1150, 1171), (139, 146, 997, 990), (88, 112, 113, 87), (87, 113, 114, 86), (807, 806, 1203, 1204), (85, 115, 116, 84), (84, 116, 117, 83), (90, 91, 118, 111), (111, 118, 119, 112), (112, 119, 120, 113), (113, 120, 121, 114), (114, 121, 122, 115), (115, 122, 123, 116), (116, 123, 124, 117), (91, 92, 125, 118), (118, 125, 126, 119), (119, 126, 127, 120), (120, 127, 128, 121), (121, 128, 129, 122), (122, 129, 130, 123), (123, 130, 131, 124), (92, 93, 132, 125), (125, 132, 133, 126), (126, 133, 134, 127), (281, 282, 1061, 1060), (128, 135, 136, 129), (129, 136, 137, 130), (130, 137, 138, 131), (576, 577, 1141, 1140), (138, 145, 989, 984), (462, 463, 1123, 1122), (235, 234, 1038, 1039), (135, 142, 143, 136), (136, 143, 144, 137), (137, 144, 145, 138), (94, 95, 146, 139), (280, 281, 1060, 1059), (140, 147, 148, 141), (141, 148, 149, 142), (14, 51, 944, 928), (690, 691, 1170, 1169), (234, 177, 1004, 1038), (95, 96, 153, 146), (339, 323, 1083, 1082), (147, 154, 155, 148), (148, 155, 156, 149), (149, 156, 157, 150), (150, 157, 158, 151), (151, 158, 159, 152), (96, 80, 97, 153), (57, 28, 929, 943), (154, 98, 99, 155), (155, 99, 100, 156), (156, 100, 101, 157), (157, 101, 102, 158), (158, 102, 103, 159), (364, 371, 1093, 1089), (198, 191, 849, 858), (198, 205, 190, 191), (205, 212, 189, 190), (212, 219, 188, 189), (689, 690, 1169, 1168), (93, 94, 967, 966), (142, 135, 988, 993), (170, 160, 866, 865), (197, 198, 858, 864), (168, 169, 856, 855), (196, 197, 864, 863), (167, 168, 855, 854), (195, 196, 863, 862), (166, 167, 854, 853), (171, 172, 199, 192), (192, 199, 200, 193), (193, 200, 201, 194), (194, 201, 202, 195), (195, 202, 203, 196), (196, 203, 204, 197), (197, 204, 205, 198), (172, 173, 206, 199), (199, 206, 207, 200), (200, 207, 208, 201), (201, 208, 209, 202), (202, 209, 210, 203), (203, 210, 211, 204), (204, 211, 212, 205), (265, 321, 1081, 1050), (276, 275, 1056, 1057), (79, 90, 965, 958), (131, 138, 984, 981), (275, 274, 1055, 1056), (210, 217, 218, 211), (211, 218, 219, 212), (174, 175, 220, 213), (213, 220, 221, 214), (214, 221, 222, 215), (215, 222, 223, 216), (317, 261, 1046, 1077), (88, 89, 957, 964), (274, 273, 1054, 1055), (175, 176, 227, 220), (220, 227, 228, 221), (221, 228, 229, 222), (222, 229, 230, 223), (46, 13, 927, 941), (224, 231, 232, 225), (225, 232, 233, 226), (176, 177, 234, 227), (227, 234, 235, 228), (228, 235, 236, 229), (229, 236, 237, 230), (1282, 683, 1166, 1283), (231, 238, 239, 232), (232, 239, 240, 233), (454, 455, 1120, 1119), (1274, 682, 1165, 1275), (235, 179, 180, 236), (236, 180, 181, 237), (135, 128, 983, 988), (238, 182, 183, 239), (239, 183, 184, 240), (321, 265, 244, 266), (417, 454, 1119, 1110), (279, 286, 271, 272), (286, 293, 270, 271), (293, 300, 269, 270), (279, 272, 1042, 1053), (307, 314, 267, 268), (314, 321, 266, 267), (253, 254, 913, 912), (251, 273, 274, 250), (250, 274, 275, 249), (249, 275, 276, 248), (248, 276, 277, 247), (247, 277, 278, 246), (45, 44, 940, 937), (294, 287, 920, 921), (321, 314, 1076, 1081), (85, 86, 963, 962), (127, 134, 987, 982), (276, 283, 284, 277), (277, 284, 285, 278), (225, 226, 1030, 1033), (301, 294, 921, 922), (280, 287, 288, 281), (281, 288, 289, 282), (282, 289, 290, 283), (283, 290, 291, 284), (284, 291, 292, 285), (285, 292, 293, 286), (252, 253, 912, 911), (287, 294, 295, 288), (288, 295, 296, 289), (289, 296, 297, 290), (290, 297, 298, 291), (291, 298, 299, 292), (292, 299, 300, 293), (308, 301, 922, 923), (294, 301, 302, 295), (295, 302, 303, 296), (573, 542, 1124, 1136), (297, 304, 305, 298), (298, 305, 306, 299), (313, 320, 1080, 1075), (315, 308, 923, 924), (301, 308, 309, 302), (302, 309, 310, 303), (224, 225, 1033, 1032), (304, 311, 312, 305), (305, 312, 313, 306), (566, 565, 1135, 1130), (259, 315, 924, 917), (308, 315, 316, 309), (309, 316, 317, 310), (42, 43, 939, 938), (311, 318, 319, 312), (312, 319, 320, 313), (679, 680, 1164, 1163), (241, 252, 911, 908), (315, 259, 260, 316), (316, 260, 261, 317), (794, 795, 1196, 1199), (318, 311, 1074, 1078), (81, 83, 961, 960), (124, 131, 981, 980), (388, 395, 905, 904), (353, 324, 892, 891), (325, 347, 894, 890), (395, 402, 906, 905), (402, 346, 889, 906), (346, 325, 890, 889), (352, 353, 891, 899), (351, 352, 899, 898), (322, 333, 354, 332), (332, 354, 355, 331), (331, 355, 356, 330), (330, 356, 357, 329), (329, 357, 358, 328), (328, 358, 359, 327), (327, 359, 360, 326), (333, 334, 361, 354), (354, 361, 362, 355), (355, 362, 363, 356), (356, 363, 364, 357), (357, 364, 365, 358), (358, 365, 366, 359), (359, 366, 367, 360), (334, 335, 368, 361), (361, 368, 369, 362), (362, 369, 370, 363), (363, 370, 371, 364), (450, 451, 1118, 1117), (268, 269, 1052, 1051), (310, 317, 1077, 1073), (335, 336, 375, 368), (368, 375, 376, 369), (369, 376, 377, 370), (370, 377, 378, 371), (110, 81, 960, 959), (372, 379, 380, 373), (373, 380, 381, 374), (336, 337, 382, 375), (375, 382, 383, 376), (376, 383, 384, 377), (377, 384, 385, 378), (449, 450, 1117, 1116), (379, 386, 387, 380), (380, 387, 388, 381), (561, 562, 1133, 1132), (382, 389, 390, 383), (383, 390, 391, 384), (384, 391, 392, 385), (560, 561, 1132, 1131), (386, 393, 394, 387), (387, 394, 395, 388), (30, 45, 937, 931), (389, 396, 397, 390), (390, 397, 398, 391), (391, 398, 399, 392), (314, 307, 1069, 1076), (393, 400, 401, 394), (394, 401, 402, 395), (89, 79, 958, 957), (396, 340, 341, 397), (397, 341, 342, 398), (398, 342, 343, 399), (264, 265, 1050, 1049), (400, 344, 345, 401), (401, 345, 346, 402), (477, 476, 509, 510), (431, 432, 499, 498), (427, 406, 485, 484), (474, 481, 507, 506), (476, 475, 508, 509), (460, 467, 505, 504), (430, 431, 498, 497), (420, 404, 483, 482), (403, 414, 435, 413), (413, 435, 436, 412), (412, 436, 437, 411), (411, 437, 438, 410), (410, 438, 439, 409), (409, 439, 440, 408), (408, 440, 441, 407), (414, 415, 442, 435), (435, 442, 443, 436), (436, 443, 444, 437), (437, 444, 445, 438), (438, 445, 446, 439), (439, 446, 447, 440), (440, 447, 448, 441), (306, 313, 1075, 1072), (219, 218, 1029, 1023), (263, 264, 1049, 1048), (543, 566, 1130, 1125), (37, 36, 935, 936), (446, 451, 452, 447), (447, 452, 453, 448), (218, 217, 1028, 1029), (795, 764, 1182, 1196), (262, 263, 1048, 1047), (449, 456, 457, 450), (450, 457, 458, 451), (451, 458, 459, 452), (452, 459, 460, 453), (417, 418, 461, 454), (454, 461, 462, 455), (36, 35, 934, 935), (456, 463, 464, 457), (457, 464, 465, 458), (458, 465, 466, 459), (459, 466, 467, 460), (418, 419, 468, 461), (461, 468, 469, 462), (462, 469, 470, 463), (463, 470, 471, 464), (464, 471, 472, 465), (465, 472, 473, 466), (466, 473, 474, 467), (419, 420, 475, 468), (468, 475, 476, 469), (469, 476, 477, 470), (470, 477, 478, 471), (471, 478, 479, 472), (472, 479, 480, 473), (473, 480, 481, 474), (448, 453, 503, 502), (475, 420, 482, 508), (429, 430, 497, 496), (407, 441, 501, 488), (428, 429, 496, 495), (406, 428, 495, 485), (426, 427, 484, 494), (599, 600, 612, 618, 624, 623, 622, 621, 620, 619, 597, 598, 606, 607, 608, 609, 610, 611), (434, 405, 487, 486), (432, 433, 500, 499), (478, 477, 510, 511), (405, 407, 488, 487), (433, 434, 486, 500), (479, 478, 511, 512), (404, 421, 489, 483), (480, 479, 512, 513), (421, 422, 490, 489), (481, 480, 513, 507), (422, 423, 491, 490), (441, 448, 502, 501), (423, 424, 492, 491), (453, 460, 504, 503), (467, 474, 506, 505), (424, 425, 493, 492), (425, 426, 494, 493), (525, 526, 602, 601), (518, 552, 545, 516), (552, 559, 544, 545), (559, 566, 543, 544), (311, 304, 1071, 1074), (573, 580, 541, 542), (580, 587, 540, 541), (587, 594, 539, 540), (517, 539, 612, 600), (524, 546, 547, 523), (523, 547, 548, 522), (522, 548, 549, 521), (521, 549, 550, 520), (520, 550, 551, 519), (519, 551, 552, 518), (529, 574, 617, 605), (546, 553, 554, 547), (547, 554, 555, 548), (548, 555, 556, 549), (549, 556, 557, 550), (550, 557, 558, 551), (551, 558, 559, 552), (514, 525, 601, 596), (117, 124, 980, 975), (261, 262, 1047, 1046), (303, 310, 1073, 1070), (556, 563, 564, 557), (557, 564, 565, 558), (558, 565, 566, 559), (537, 538, 599, 611), (560, 567, 568, 561), (561, 568, 569, 562), (446, 445, 1114, 1115), (563, 570, 571, 564), (564, 571, 572, 565), (215, 216, 1027, 1026), (536, 537, 611, 610), (567, 574, 575, 568), (568, 575, 576, 569), (445, 444, 1113, 1114), (570, 577, 578, 571), (571, 578, 579, 572), (214, 215, 1026, 1025), (1247, 1240, 1213, 1236), (1229, 581, 582, 1230), (1230, 582, 583, 1231), (1231, 583, 584, 1232), (1232, 584, 585, 1233), (1233, 585, 586, 1234), (556, 555, 1128, 1129), (1245, 1238, 1216, 1227), (1219, 588, 589, 1220), (1220, 589, 590, 1221), (1221, 590, 591, 1222), (1222, 591, 592, 1223), (1223, 592, 593, 1224), (32, 33, 933, 932), (574, 567, 616, 617), (535, 536, 610, 609), (560, 553, 614, 615), (534, 535, 609, 608), (546, 524, 595, 613), (533, 534, 608, 607), (594, 593, 624, 618), (735, 708, 709, 718, 719, 720, 721, 722, 723, 710, 711, 712, 724, 730, 731, 732, 733, 734), (596, 601, 602, 603, 604, 605, 617, 616, 615, 614, 613, 595), (539, 594, 618, 612), (526, 527, 603, 602), (524, 514, 596, 595), (588, 531, 597, 619), (527, 528, 604, 603), (531, 515, 598, 597), (553, 546, 613, 614), (589, 588, 619, 620), (528, 529, 605, 604), (567, 560, 615, 616), (538, 517, 600, 599), (590, 589, 620, 621), (591, 590, 621, 622), (592, 591, 622, 623), (515, 532, 606, 598), (593, 592, 623, 624), (532, 533, 607, 606), (660, 661, 729, 728), (634, 635, 706, 716), (659, 660, 728, 727), (633, 634, 716, 715), (705, 649, 708, 735), (691, 698, 734, 733), (658, 659, 727, 726), (632, 633, 715, 714), (677, 684, 732, 731), (657, 658, 726, 725), (663, 670, 730, 724), (631, 632, 714, 713), (636, 657, 725, 717), (1293, 1288, 1266, 1276), (1287, 1286, 1264, 1269), (636, 637, 664, 657), (657, 664, 665, 658), (444, 443, 1112, 1113), (659, 666, 667, 660), (660, 667, 668, 661), (1271, 1272, 669, 662), (1279, 1280, 670, 663), (637, 638, 671, 664), (664, 671, 672, 665), (213, 214, 1025, 1024), (666, 673, 674, 667), (667, 674, 675, 668), (1272, 1273, 676, 669), (1280, 1281, 677, 670), (638, 639, 678, 671), (671, 678, 679, 672), (555, 554, 1127, 1128), (673, 680, 681, 674), (674, 681, 682, 675), (1273, 1274, 683, 676), (1281, 1282, 684, 677), (639, 640, 685, 678), (678, 685, 686, 679), (679, 686, 687, 680), (680, 687, 688, 681), (681, 688, 689, 682), (443, 442, 1111, 1112), (174, 213, 1024, 1009), (640, 641, 692, 685), (685, 692, 693, 686), (686, 693, 694, 687), (687, 694, 695, 688), (688, 695, 696, 689), (689, 696, 697, 690), (690, 697, 698, 691), (554, 553, 1126, 1127), (692, 699, 700, 693), (693, 700, 701, 694), (694, 701, 702, 695), (695, 702, 703, 696), (696, 703, 704, 697), (697, 704, 705, 698), (299, 306, 1072, 1068), (699, 643, 644, 700), (700, 644, 645, 701), (442, 415, 1108, 1111), (188, 219, 1023, 1017), (29, 30, 931, 930), (304, 297, 1067, 1071), (707, 717, 725, 726, 727, 728, 729, 713, 714, 715, 716, 706), (836, 821, 822, 823, 824, 825, 826, 827, 828, 817, 818, 829, 830, 831, 832, 833, 834, 819, 820, 835, 848, 847, 846, 845, 844, 843, 837, 838, 839, 840, 841, 842), (625, 636, 717, 707), (661, 631, 713, 729), (628, 650, 718, 709), (650, 651, 719, 718), (635, 625, 707, 706), (629, 663, 724, 712), (651, 652, 720, 719), (670, 677, 731, 730), (652, 653, 721, 720), (684, 691, 733, 732), (698, 705, 735, 734), (649, 628, 709, 708), (653, 654, 722, 721), (656, 627, 711, 710), (654, 655, 723, 722), (627, 629, 712, 711), (655, 656, 710, 723), (83, 117, 975, 961), (741, 742, 825, 824), (774, 781, 766, 767), (781, 788, 765, 766), (765, 788, 1192, 1183), (795, 802, 763, 764), (802, 809, 762, 763), (809, 816, 761, 762), (774, 767, 821, 836), (740, 741, 824, 823), (737, 754, 835, 820), (738, 740, 823, 822), (752, 753, 819, 834), (767, 738, 822, 821), (754, 810, 848, 835), (751, 752, 834, 833), (768, 775, 776, 769), (769, 776, 777, 770), (28, 29, 930, 929), (771, 778, 779, 772), (772, 779, 780, 773), (296, 303, 1070, 1066), (803, 796, 846, 847), (775, 782, 783, 776), (776, 783, 784, 777), (75, 68, 954, 956), (778, 785, 786, 779), (779, 786, 787, 780), (210, 209, 1021, 1022), (789, 782, 844, 845), (782, 789, 790, 783), (783, 790, 791, 784), (67, 74, 955, 953), (785, 792, 793, 786), (786, 793, 794, 787), (115, 85, 962, 979), (750, 751, 833, 832), (789, 796, 797, 790), (790, 797, 798, 791), (209, 208, 1020, 1021), (792, 799, 800, 793), (793, 800, 801, 794), (794, 801, 802, 795), (775, 768, 837, 843), (796, 803, 804, 797), (797, 804, 805, 798), (86, 114, 978, 963), (799, 806, 807, 800), (800, 807, 808, 801), (801, 808, 809, 802), (753, 737, 820, 819), (803, 810, 811, 804), (804, 811, 812, 805), (208, 207, 1019, 1020), (207, 206, 1018, 1019), (112, 88, 964, 977), (649, 705, 1177, 1156), (749, 750, 832, 831), (810, 754, 755, 811), (811, 755, 756, 812), (812, 756, 757, 813), (813, 757, 758, 814), (814, 758, 759, 815), (206, 173, 1008, 1018), (858, 849, 850, 851, 852, 853, 854, 855, 856, 857, 859, 860, 861, 862, 863, 864), (742, 743, 826, 825), (768, 769, 838, 837), (743, 744, 827, 826), (782, 775, 843, 844), (769, 770, 839, 838), (796, 789, 845, 846), (744, 745, 828, 827), (770, 771, 840, 839), (810, 803, 847, 848), (745, 746, 817, 828), (771, 772, 841, 840), (736, 747, 829, 818), (772, 773, 842, 841), (747, 748, 830, 829), (773, 774, 836, 842), (748, 749, 831, 830), (746, 736, 818, 817), (869, 870, 871, 872, 873, 874, 875, 876, 877, 884, 883, 882, 881, 880, 879, 878), (169, 170, 857, 856), (191, 162, 850, 849), (162, 164, 851, 850), (192, 193, 860, 859), (164, 165, 852, 851), (193, 194, 861, 860), (165, 166, 853, 852), (194, 195, 862, 861), (170, 192, 859, 857), (866, 867, 868, 865), (160, 171, 867, 866), (171, 192, 868, 867), (192, 170, 865, 868), (906, 889, 890, 894, 895, 896, 897, 898, 899, 891, 892, 893, 900, 901, 902, 903, 904, 905), (23, 24, 877, 876), (24, 78, 884, 877), (75, 74, 880, 881), (1, 18, 871, 870), (76, 75, 881, 882), (18, 19, 872, 871), (77, 76, 882, 883), (19, 20, 873, 872), (78, 77, 883, 884), (888, 885, 886, 887), (25, 78, 888, 887), (24, 3, 886, 885), (78, 24, 885, 888), (908, 911, 912, 913, 914, 915, 916, 909, 910, 917, 924, 923, 922, 921, 920, 919, 918, 907), (381, 388, 904, 903), (347, 348, 895, 894), (374, 381, 903, 902), (324, 326, 893, 892), (367, 374, 902, 901), (348, 349, 896, 895), (360, 367, 901, 900), (326, 360, 900, 893), (349, 350, 897, 896), (350, 351, 898, 897), (287, 280, 919, 920), (280, 273, 918, 919), (273, 251, 907, 918), (254, 255, 914, 913), (251, 241, 908, 907), (255, 256, 915, 914), (258, 242, 910, 909), (256, 257, 916, 915), (257, 258, 909, 916), (242, 259, 917, 910), (926, 932, 933, 925), (961, 975, 980, 981, 984, 989, 995, 994, 993, 999, 1000, 1001, 996, 970, 971, 972, 973, 974, 959, 960), (927, 928, 944, 941), (982, 987, 986, 985, 966, 967, 990, 997, 1002, 968, 969, 1003, 998, 991, 992, 993, 988, 983), (963, 978, 979, 962), (958, 965, 976, 977, 964, 957), (1037, 1006, 1007, 1014, 1015, 1016, 1017, 1023, 1029, 1028, 1022, 1021, 1020, 1019, 1018, 1008, 1009, 1024, 1025, 1026, 1027, 1031, 1035, 1040, 1012, 1013, 1041, 1036, 1032, 1033, 1030, 1034), (1004, 1005, 1010, 1011, 1039, 1038), (1053, 1042, 1043, 1044, 1045, 1058, 1063, 1064), (1089, 1093, 1097, 1100, 1103, 1106, 1087, 1088, 1107, 1104, 1101, 1098, 1094, 1095, 1096, 1092, 1091, 1090), (1069, 1051, 1052, 1065, 1068, 1072, 1075, 1080, 1079, 1078, 1074, 1071, 1067, 1066, 1070, 1073, 1077, 1046, 1047, 1048, 1049, 1050, 1081, 1076), (1054, 1059, 1060, 1061, 1062, 1057, 1056, 1055), (1108, 1109, 1110, 1119, 1120, 1122, 1123, 1121, 1116, 1117, 1118, 1115, 1114, 1113, 1112, 1111), (1084, 1085, 1082, 1083, 1086, 1105, 1102, 1099), (1136, 1124, 1125, 1130, 1135, 1139, 1142, 1235, 1144, 1225, 1146, 1147, 1145, 1143), (1157, 1159, 1161, 1163, 1164, 1162, 1160, 1158), (1126, 1131, 1132, 1133, 1137, 1140, 1141, 1138, 1134, 1129, 1128, 1127), (1165, 1168, 1169, 1170, 1167, 1283, 1166, 1275), (1150, 1148, 1149, 1151, 1172, 1171), (1173, 1152, 1153, 1154, 1155, 1156, 1177, 1176, 1175, 1174), (1178, 1179, 1181, 1207, 1206, 1205, 1204, 1203, 1201, 1198, 1194, 1189, 1185, 1184, 1188, 1193, 1197, 1200, 1202, 1208, 1209, 1210, 1211, 1180), (1196, 1182, 1183, 1192, 1191, 1187, 1186, 1190, 1195, 1199), (1296, 1297, 406, 627), (107, 108, 973, 972), (61, 62, 951, 950), (702, 701, 1173, 1174), (378, 385, 1100, 1097), (108, 109, 974, 973), (62, 63, 952, 951), (703, 702, 1174, 1175), (386, 379, 1098, 1101), (109, 110, 959, 974), (337, 338, 1085, 1084), (269, 300, 1065, 1052), (704, 703, 1175, 1176), (338, 339, 1082, 1085), (153, 97, 968, 1002), (705, 704, 1176, 1177), (90, 111, 976, 965), (323, 340, 1086, 1083), (98, 154, 1003, 969), (389, 382, 1099, 1102), (111, 112, 977, 976), (297, 296, 1066, 1067), (385, 392, 1103, 1100), (114, 115, 979, 978), (343, 344, 1088, 1087), (593, 594, 1147, 1146), (393, 386, 1101, 1104), (300, 299, 1068, 1065), (770, 777, 1188, 1184), (307, 268, 1051, 1069), (778, 771, 1185, 1189), (177, 161, 1005, 1004), (396, 389, 1102, 1105), (773, 780, 1190, 1186), (184, 163, 1007, 1006), (658, 665, 1159, 1157), (781, 774, 1187, 1191), (666, 659, 1158, 1160), (392, 399, 1106, 1103), (74, 75, 956, 955), (400, 393, 1104, 1107), (777, 784, 1193, 1188), (785, 778, 1189, 1194), (760, 739, 1179, 1178), (340, 396, 1105, 1086), (10, 32, 932, 926), (780, 787, 1195, 1190), (217, 210, 1022, 1028), (665, 672, 1161, 1159), (33, 9, 925, 933), (788, 781, 1191, 1192), (673, 666, 1160, 1162), (399, 343, 1087, 1106), (642, 626, 1149, 1148), (344, 400, 1107, 1088), (128, 127, 982, 983), (553, 560, 1131, 1126), (784, 791, 1197, 1193), (792, 785, 1194, 1198), (173, 174, 1009, 1008), (216, 223, 1031, 1027), (563, 556, 1129, 1134), (787, 794, 1199, 1195), (672, 679, 1163, 1161), (451, 446, 1115, 1118), (680, 673, 1162, 1164), (132, 93, 966, 985), (161, 178, 1010, 1005), (133, 132, 985, 986), (35, 42, 938, 934), (178, 179, 1011, 1010), (134, 133, 986, 987), (791, 798, 1200, 1197), (365, 364, 1089, 1090), (44, 37, 936, 940), (319, 318, 1078, 1079), (799, 792, 1198, 1201), (366, 365, 1090, 1091), (562, 569, 1137, 1133), (320, 319, 1079, 1080), (223, 230, 1035, 1031), (456, 449, 1116, 1121), (181, 182, 1013, 1012), (367, 366, 1091, 1092), (570, 563, 1134, 1138), (231, 224, 1032, 1036), (565, 572, 1139, 1135), (226, 233, 1034, 1030), (163, 185, 1014, 1007), (94, 139, 990, 967), (185, 186, 1015, 1014), (682, 689, 1168, 1165), (43, 50, 942, 939), (798, 805, 1202, 1200), (186, 187, 1016, 1015), (140, 141, 992, 991), (641, 642, 1148, 1150), (806, 799, 1201, 1203), (455, 462, 1122, 1120), (187, 188, 1017, 1016), (691, 684, 1167, 1170), (141, 142, 993, 992), (415, 416, 1109, 1108), (626, 643, 1151, 1149), (569, 576, 1140, 1137), (246, 278, 1058, 1045), (230, 237, 1040, 1035), (463, 456, 1121, 1123), (416, 417, 1110, 1109), (143, 142, 993, 994), (51, 46, 941, 944), (372, 373, 1095, 1094), (577, 570, 1138, 1141), (238, 231, 1036, 1041), (759, 760, 1178, 1180), (144, 143, 994, 995), (373, 374, 1096, 1095), (273, 280, 1059, 1054), (739, 761, 1181, 1179), (145, 144, 995, 989), (645, 646, 1153, 1152), (572, 579, 1142, 1139), (233, 240, 1037, 1034), (152, 105, 970, 996), (646, 647, 1154, 1153), (580, 573, 1136, 1143), (647, 648, 1155, 1154), (50, 55, 947, 942), (283, 276, 1057, 1062), (805, 812, 1208, 1202), (179, 235, 1039, 1011), (648, 649, 1156, 1155), (9, 10, 926, 925), (764, 765, 1183, 1182), (278, 285, 1063, 1058), (237, 181, 1012, 1040), (699, 692, 1171, 1172), (286, 279, 1053, 1064), (182, 238, 1041, 1013), (149, 150, 1000, 999), (816, 809, 1206, 1207), (150, 151, 1001, 1000), (53, 60, 949, 945), (1234, 586, 1144, 1235), (13, 14, 928, 927), (240, 184, 1006, 1037), (151, 152, 996, 1001), (587, 580, 1143, 1145), (382, 337, 1084, 1099), (63, 56, 948, 952), (771, 770, 1184, 1185), (272, 243, 1043, 1042), (643, 699, 1172, 1151), (815, 759, 1180, 1211), (542, 543, 1125, 1124), (243, 245, 1044, 1043), (245, 246, 1045, 1044), (774, 773, 1186, 1187), (701, 645, 1152, 1173), (659, 658, 1157, 1158), (60, 67, 953, 949), (1224, 593, 1146, 1225), (68, 61, 950, 954), (594, 587, 1145, 1147), (930, 931, 937, 940, 936, 935, 934, 938, 939, 942, 947, 946, 945, 949, 953, 955, 956, 954, 950, 951, 952, 948, 943, 929), (484, 485, 495, 496, 497, 498, 499, 500, 486, 487, 488, 501, 502, 503, 504, 505, 506, 507, 513, 512, 511, 510, 509, 508, 482, 483, 489, 490, 491, 492, 493, 494), (1236, 1213, 1216, 1237), (1226, 1214, 1217, 1227), (1242, 1241, 1212, 1215), (1244, 1243, 1214, 1226), (1243, 1239, 1217, 1214), (1246, 1242, 1215, 1237), (1240, 1244, 1226, 1213), (1213, 1226, 1227, 1216), (586, 1224, 1225, 1144), (585, 1223, 1224, 586), (584, 1222, 1223, 585), (583, 1221, 1222, 584), (582, 1220, 1221, 583), (581, 1219, 1220, 582), (1239, 1245, 1227, 1217), (1238, 1246, 1237, 1216), (1212, 1236, 1237, 1215), (579, 1234, 1235, 1142), (578, 1233, 1234, 579), (577, 1232, 1233, 578), (576, 1231, 1232, 577), (575, 1230, 1231, 576), (574, 1229, 1230, 575), (1241, 1247, 1236, 1212), (1249, 1257, 1247, 1241), (1238, 1245, 1261, 1259), (1248, 1255, 1245, 1239), (1252, 1254, 1244, 1240), (1256, 1250, 1242, 1246), (1253, 1248, 1239, 1243), (1254, 1253, 1243, 1244), (1250, 1249, 1241, 1242), (1245, 1255, 1260, 1261), (1257, 1252, 1240, 1247), (1228, 530, 1252, 1257), (1219, 581, 1251, 1255), (574, 529, 1249, 1250), (1218, 531, 1253, 1254), (531, 588, 1248, 1253), (1229, 574, 1250, 1256), (530, 1218, 1254, 1252), (588, 1219, 1255, 1248), (581, 1229, 1256, 1251), (529, 1228, 1257, 1249), (1251, 1256, 1262, 1258), (1256, 1246, 1263, 1262), (1246, 1238, 1259, 1263), (1255, 1251, 1258, 1260), (1260, 1258, 1319, 1314), (1276, 1277, 1268, 1265), (1284, 1285, 1269, 1264), (1295, 1287, 1269, 1285), (1288, 1291, 1267, 1266), (1294, 1289, 1265, 1284), (1292, 1290, 1268, 1277), (1291, 1292, 1277, 1267), (1266, 1267, 1277, 1276), (675, 682, 1274, 1273), (668, 675, 1273, 1272), (661, 668, 1272, 1271), (1289, 1293, 1276, 1265), (683, 1274, 1275, 1166), (1286, 1294, 1284, 1264), (1290, 1295, 1285, 1268), (1265, 1268, 1285, 1284), (676, 683, 1282, 1281), (669, 676, 1281, 1280), (662, 669, 1280, 1279), (684, 1282, 1283, 1167), (1300, 1307, 1310, 1313), (1301, 1306, 1294, 1286), (1299, 1305, 1293, 1289), (1303, 1304, 1292, 1291), (1292, 1304, 1308, 1309), (1306, 1299, 1289, 1294), (1302, 1303, 1291, 1288), (1307, 1298, 1287, 1295), (1298, 1301, 1286, 1287), (1305, 1302, 1288, 1293), (736, 515, 1297, 1296), (1270, 631, 1302, 1305), (663, 629, 1301, 1298), (1279, 663, 1298, 1307), (631, 661, 1303, 1302), (1278, 630, 1299, 1306), (1271, 662, 1300, 1304), (661, 1271, 1304, 1303), (630, 1270, 1305, 1299), (629, 1278, 1306, 1301), (662, 1279, 1307, 1300), (1313, 1310, 1311, 1312), (1308, 1313, 1312, 1309), (1307, 1295, 1311, 1310), (1304, 1300, 1313, 1308), (1290, 1292, 1309, 1312), (1295, 1290, 1312, 1311), (1319, 1316, 1317, 1318, 1315, 1314), (1263, 1259, 1318, 1317), (1261, 1260, 1314, 1315), (1258, 1262, 1316, 1319), (1259, 1261, 1315, 1318), (1262, 1263, 1317, 1316)])
me_plane_002.polygons.foreach_set('material_index', [0, 0, 0, 0, 0, 0, 0, 0, 0, 0, 0, 0, 0, 0, 0, 0, 0, 0, 0, 0, 0, 0, 0, 0, 0, 0, 0, 0, 0, 0, 0, 0, 0, 0, 0, 0, 0, 0, 0, 0, 0, 0, 0, 0, 0, 0, 0, 0, 0, 0, 0, 0, 0, 0, 0, 0, 0, 0, 0, 0, 0, 0, 0, 0, 0, 0, 0, 0, 0, 0, 0, 0, 0, 0, 0, 0, 0, 0, 0, 0, 0, 0, 0, 0, 0, 0, 0, 0, 0, 0, 0, 0, 0, 0, 0, 0, 0, 0, 0, 0, 0, 0, 0, 0, 0, 0, 0, 0, 0, 0, 0, 0, 0, 0, 0, 0, 0, 0, 0, 0, 0, 0, 0, 0, 0, 0, 0, 0, 0, 0, 0, 0, 0, 0, 0, 0, 0, 0, 0, 0, 0, 0, 0, 0, 0, 0, 0, 0, 0, 0, 0, 0, 0, 0, 0, 0, 0, 0, 0, 0, 0, 0, 0, 0, 0, 0, 0, 0, 0, 0, 0, 0, 0, 0, 0, 0, 0, 0, 0, 0, 0, 0, 0, 0, 0, 0, 0, 0, 0, 0, 0, 0, 0, 0, 0, 0, 0, 0, 0, 0, 0, 0, 0, 0, 0, 0, 0, 0, 0, 0, 0, 0, 0, 0, 0, 0, 0, 0, 0, 0, 0, 0, 0, 0, 0, 0, 0, 0, 0, 0, 0, 0, 0, 0, 0, 0, 0, 0, 0, 0, 0, 0, 0, 0, 0, 0, 0, 0, 0, 0, 0, 0, 0, 0, 0, 0, 0, 0, 0, 0, 0, 0, 0, 0, 0, 0, 0, 0, 0, 0, 0, 0, 0, 0, 0, 0, 0, 0, 0, 0, 0, 0, 0, 0, 0, 0, 0, 0, 0, 0, 0, 0, 0, 0, 0, 0, 0, 0, 0, 0, 0, 0, 0, 0, 0, 0, 0, 0, 0, 0, 0, 0, 0, 0, 0, 0, 0, 0, 0, 0, 0, 0, 0, 0, 0, 0, 0, 0, 0, 0, 0, 0, 0, 0, 0, 0, 0, 0, 0, 0, 0, 0, 0, 0, 0, 0, 0, 0, 0, 0, 0, 0, 0, 0, 0, 0, 0, 0, 0, 0, 0, 0, 0, 0, 0, 0, 0, 0, 0, 0, 0, 0, 0, 0, 0, 0, 0, 0, 0, 0, 0, 0, 0, 0, 1, 0, 0, 0, 0, 0, 0, 0, 0, 0, 0, 0, 0, 0, 0, 0, 0, 0, 0, 0, 0, 0, 0, 0, 0, 0, 0, 0, 0, 0, 0, 0, 0, 0, 0, 0, 0, 0, 0, 0, 0, 0, 0, 0, 0, 0, 0, 0, 0, 0, 0, 0, 0, 0, 0, 0, 0, 0, 0, 0, 0, 0, 0, 0, 0, 0, 0, 0, 0, 0, 0, 0, 0, 0, 0, 0, 0, 0, 0, 0, 0, 0, 1, 1, 0, 0, 0, 0, 0, 0, 0, 0, 0, 0, 0, 0, 0, 0, 0, 0, 0, 0, 0, 0, 0, 0, 0, 0, 0, 0, 0, 0, 0, 0, 0, 0, 0, 0, 0, 0, 0, 0, 0, 0, 0, 0, 0, 0, 0, 0, 0, 0, 0, 0, 0, 0, 0, 0, 0, 0, 0, 0, 0, 0, 0, 0, 0, 0, 0, 0, 0, 0, 0, 0, 0, 0, 0, 0, 0, 0, 0, 0, 0, 0, 0, 1, 1, 0, 0, 0, 0, 0, 0, 0, 0, 0, 0, 0, 0, 0, 0, 0, 0, 0, 0, 0, 0, 0, 0, 0, 0, 0, 0, 0, 0, 0, 0, 0, 0, 0, 0, 0, 0, 0, 0, 0, 0, 0, 0, 0, 0, 0, 0, 0, 0, 0, 0, 0, 0, 0, 0, 0, 0, 0, 0, 0, 0, 0, 0, 0, 0, 0, 0, 0, 0, 0, 0, 0, 0, 0, 0, 0, 0, 0, 0, 0, 0, 0, 1, 0, 0, 0, 0, 0, 0, 0, 0, 0, 0, 0, 0, 0, 0, 0, 0, 0, 1, 0, 0, 0, 0, 0, 0, 0, 0, 0, 1, 0, 0, 0, 1, 0, 0, 0, 0, 0, 0, 0, 0, 0, 1, 0, 0, 0, 1, 0, 0, 0, 0, 0, 0, 0, 0, 0, 0, 0, 0, 0, 0, 0, 0, 0, 0, 0, 0, 1, 1, 1, 1, 0, 1, 1, 1, 1, 1, 1, 1, 1, 1, 1, 1, 1, 1, 1, 1, 1, 1, 0, 0, 0, 0, 0, 0, 0, 0, 0, 0, 0, 0, 0, 0, 0, 0, 0, 0, 0, 0, 0, 0, 0, 0, 0, 0, 0, 0, 0, 0, 0, 0, 0, 0, 0, 0, 0, 0, 0, 0, 0, 0, 0, 0, 0, 0, 0, 0, 0, 0, 0, 0, 0, 0, 0, 0, 0, 0, 0, 0, 0, 0, 0, 0, 0, 0, 0, 0, 0, 0, 0, 0, 0, 0, 0, 0, 0, 0, 0, 0, 0, 0, 0, 0, 0, 0, 0, 0, 0, 0, 0, 0, 0, 0, 0, 0, 0, 0, 0, 0, 0, 0, 0, 0, 0, 0, 0, 0, 0, 0, 0, 0, 0, 0, 0, 0, 0, 0, 0, 0, 0, 0, 0, 0, 0, 0, 0, 0, 0, 0, 0, 0, 0, 0, 0, 0, 0, 0, 0, 0, 0, 0, 0, 0, 0, 0, 0, 0, 0, 0, 0, 0, 0, 0, 0, 0, 0, 0, 0, 0, 0, 0, 0, 0, 1, 1, 1, 1, 0, 0, 0, 0, 0, 1, 0, 0, 0, 0, 0, 0, 0, 0, 1, 0, 0, 0, 0, 0, 0, 0, 0, 0, 0, 0, 0, 0, 0, 0, 0, 0, 0, 0, 0, 0, 0, 0, 0, 0, 0, 0, 0, 0, 0, 0, 0, 1, 1, 0, 0, 0, 0, 0, 1, 0, 0, 0, 0, 0, 0, 0, 1, 0, 0, 0, 0, 0, 0, 0, 0, 0, 0, 0, 0, 0, 0, 0, 0, 0, 0, 0, 0, 0, 0, 0, 0, 0, 0, 0, 0, 0, 0, 0, 0, 0, 0, 0, 0, 0])
me_plane_002.materials.append(mat_floor)
me_plane_002.materials.append(None)
me_plane_002.use_remesh_preserve_volume = False
me_plane_002.use_remesh_preserve_attributes = False
me_plane_002.use_mirror_vertex_groups = False
me_plane_002.update()

# ---- objects
ob_plane_002 = bpy.data.objects.new('Plane.002', me_plane_002)
ob_lamp = bpy.data.objects.new('Lamp', light_lamp)
ob_camera = bpy.data.objects.new('Camera', cam_camera)

# ---- transforms, parenting, visibility, modifiers, constraints
ob_plane_002.location = (40.0, -20.0, 0.0)
ob_plane_002.scale = (10.0, 10.0, 1.0)
ob_plane_002.lineart.crease_threshold = 0.0
ob_lamp.location = (4.076, 1.005, 5.904)
ob_lamp.rotation_euler = (0.6503, 0.05522, 1.866)
ob_lamp.lock_rotations_4d = False
ob_lamp.empty_display_type = 'ARROWS'
ob_lamp.color = (0.0, 0.0, 0.0, 0.0)
ob_lamp.lineart.crease_threshold = 0.0
ob_camera.location = (7.481, -6.508, 5.344)
ob_camera.rotation_euler = (1.109, 0.01082, 0.8149)
ob_camera.lock_rotations_4d = False
ob_camera.empty_display_type = 'ARROWS'
ob_camera.color = (0.0, 0.0, 0.0, 0.0)
ob_camera.display_type = 'WIRE'
ob_camera.lineart.crease_threshold = 0.0

# ---- collection membership
col_collection_1.objects.link(ob_plane_002)
col_collection_1.objects.link(ob_lamp)
col_collection_1.objects.link(ob_camera)

# ---- scene / render settings (as saved in the file)
scene.camera = ob_camera
scene.frame_start = 1; scene.frame_end = 250; scene.frame_set(1)
scene.render.engine = 'BLENDER_EEVEE_NEXT'
scene.render.resolution_percentage = 50
scene.render.dither_intensity = 0.0
scene.cycles.use_denoising = False
scene.cycles.samples = 128
scene.cycles.sampling_pattern = 'TABULATED_SOBOL'
scene.cycles.light_sampling_threshold = 0.0
scene.cycles.use_adaptive_sampling = False
scene.cycles.use_light_tree = False
scene.cycles.blur_glossy = 0.0
scene.cycles.sample_clamp_indirect = 0.0
scene.view_settings.view_transform = 'Standard'
bpy.context.view_layer.update()
